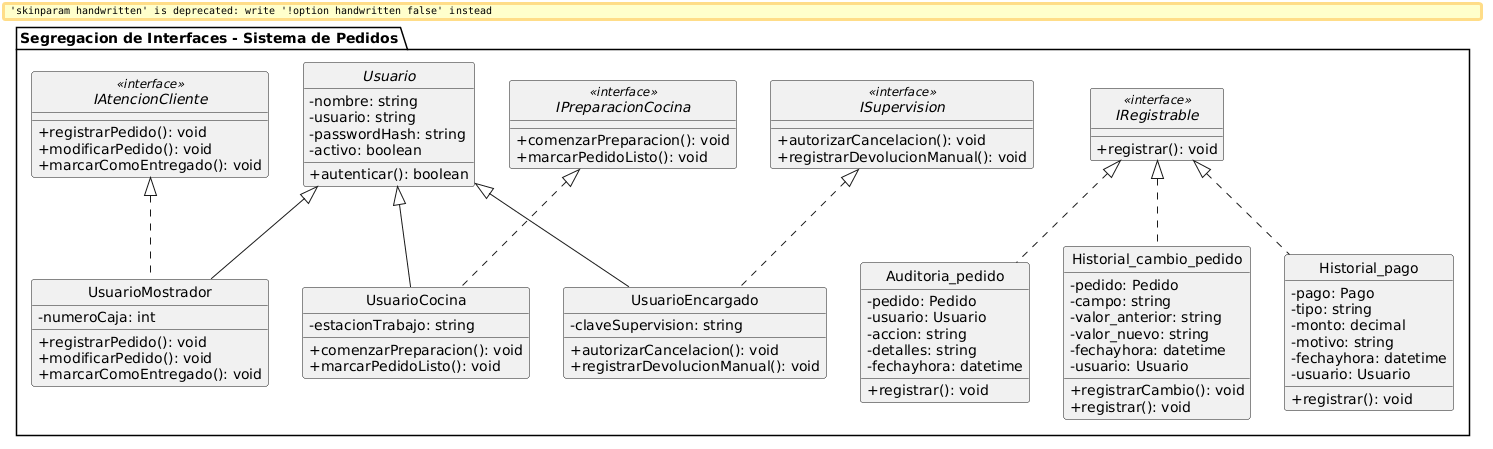

The diagram above was rendered by PlantUML. Its source (embedded in the PNG):
@startuml
skinparam classAttributeIconSize 0
skinparam style strictuml
skinparam handwritten false

package "Segregacion de Interfaces - Sistema de Pedidos" {

    ' ==========================================
    ' INTERFACES SEGREGADAS (ISP)
    ' ==========================================
    interface IAtencionCliente <<interface>> {
        + registrarPedido(): void
        + modificarPedido(): void
        + marcarComoEntregado(): void
    }

    interface IPreparacionCocina <<interface>> {
        + comenzarPreparacion(): void
        + marcarPedidoListo(): void
    }

    interface ISupervision <<interface>> {
        + autorizarCancelacion(): void
        + registrarDevolucionManual(): void
    }

    interface IRegistrable <<interface>> {
        + registrar(): void
    }

    ' ==========================================
    ' CLASES BASE / ABSTRACTAS
    ' ==========================================
    abstract class Usuario {
        - nombre: string
        - usuario: string
        - passwordHash: string
        - activo: boolean
        + autenticar(): boolean
    }

    ' ==========================================
    ' IMPLEMENTACIÓN DE INTERFACES EN USUARIOS
    ' ==========================================
    class UsuarioMostrador {
        - numeroCaja: int
        + registrarPedido(): void
        + modificarPedido(): void
        + marcarComoEntregado(): void
    }

    class UsuarioCocina {
        - estacionTrabajo: string
        + comenzarPreparacion(): void
        + marcarPedidoListo(): void
    }

    class UsuarioEncargado {
        - claveSupervision: string
        + autorizarCancelacion(): void
        + registrarDevolucionManual(): void
    }

    Usuario <|-- UsuarioMostrador
    Usuario <|-- UsuarioCocina
    Usuario <|-- UsuarioEncargado

    IAtencionCliente <|.. UsuarioMostrador
    IPreparacionCocina <|.. UsuarioCocina
    ISupervision <|.. UsuarioEncargado

    ' ==========================================
    ' REGISTROS / HISTORIALES
    ' ==========================================
    class Historial_pago {
        - pago: Pago
        - tipo: string
        - monto: decimal
        - motivo: string
        - fechayhora: datetime
        - usuario: Usuario
        + registrar(): void
    }

    class Auditoria_pedido {
        - pedido: Pedido
        - usuario: Usuario
        - accion: string
        - detalles: string
        - fechayhora: datetime
        + registrar(): void
    }

    class Historial_cambio_pedido {
        - pedido: Pedido
        - campo: string
        - valor_anterior: string
        - valor_nuevo: string
        - fechayhora: datetime
        - usuario: Usuario
        + registrarCambio(): void
        + registrar(): void
    }

    IRegistrable <|.. Historial_pago
    IRegistrable <|.. Auditoria_pedido
    IRegistrable <|.. Historial_cambio_pedido

}
@enduml